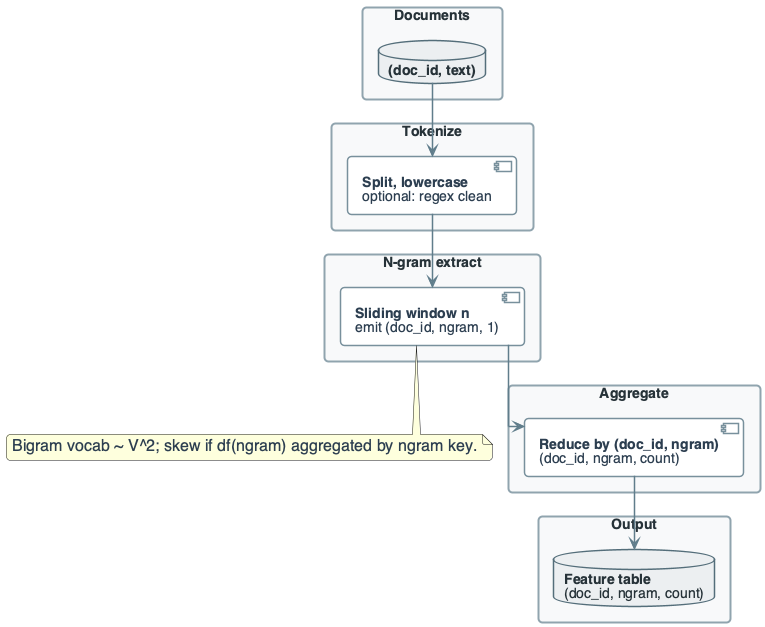

The diagram above was rendered by PlantUML. Its source (embedded in the PNG):
@startuml
'=================================================
' CANONICAL DIAGRAM TEMPLATE - DATA ENGINEERING
'=================================================

top to bottom direction
skinparam linetype ortho
skinparam shadowing false
skinparam roundcorner 8
skinparam handwritten false
skinparam nodesep 24
skinparam ranksep 28

'-------------------------
' FONT & GLOBAL STYLE
'-------------------------
skinparam defaultFontName "Segoe UI, Helvetica, sans-serif"
skinparam defaultFontSize 16
skinparam defaultFontColor #2C3E50

'-------------------------
' GENERIC BOX STYLE
'-------------------------
skinparam rectangle {
    BackgroundColor #F8F9FA
    BorderColor #90A4AE
    BorderThickness 2
    FontColor #263238
    FontSize 14
    FontStyle bold
    Padding 20
}

skinparam component {
    BackgroundColor #FFFFFF
    BorderColor #78909C
    BorderThickness 1.5
    FontSize 14
    Padding 12
}

skinparam database {
    BackgroundColor #ECEFF1
    BorderColor #546E7A
    BorderThickness 1.5
    FontSize 14
    FontColor #263238
}

skinparam arrow {
    Color #607D8B
    Thickness 1.5
    FontSize 11
    FontColor #546E7A
}

'-------------------------
' SEMANTIC STEREOTYPES
'-------------------------
skinparam component<<UI>> {
    BorderColor #8E24AA
    BackgroundColor #F3E5F5
    FontColor #4A148C
}

skinparam component<<Agent>> {
    BorderColor #0288D1
    BackgroundColor #E1F5FE
    FontColor #01579B
}

skinparam component<<Tool>> {
    BorderColor #2E7D32
    BackgroundColor #E8F5E9
    FontColor #1B5E20
}

skinparam component<<Config>> {
    BorderColor #F57C00
    BackgroundColor #FFF3E0
    FontColor #E65100
}

skinparam component<<Bad>> {
    BorderColor #C62828
    BackgroundColor #FFEBEE
    FontColor #B71C1C
}

skinparam component<<V1>> {
    BorderColor #F57C00
    BackgroundColor #FFF3E0
    FontColor #E65100
}

skinparam component<<V2>> {
    BorderColor #2E7D32
    BackgroundColor #E8F5E9
    FontColor #1B5E20
}

skinparam component<<up>> {
    BackgroundColor #E8F5E9
    BorderColor #2E7D32
}

skinparam component<<down>> {
    BackgroundColor #FFEBEE
    BorderColor #C62828
}

skinparam database<<up>> {
    BackgroundColor #E8F5E9
    BorderColor #2E7D32
}

skinparam database<<down>> {
    BackgroundColor #FFEBEE
    BorderColor #C62828
}

skinparam component<<success>> {
    BackgroundColor #E8F5E9
    BorderColor #2E7D32
}

skinparam component<<failure>> {
    BackgroundColor #FFEBEE
    BorderColor #C62828
}

'=================================================

' PRACTICE: N-GRAM PIPELINE REASONING
rectangle "Documents" #F8F9FA {
    database "**(doc_id, text)**" as DOCS
}

rectangle "Tokenize" #F8F9FA {
    component "**Split, lowercase**\noptional: regex clean" as TOK
}

rectangle "N-gram extract" #F8F9FA {
    component "**Sliding window n**\nemit (doc_id, ngram, 1)" as NGRAM
}

rectangle "Aggregate" #F8F9FA {
    component "**Reduce by (doc_id, ngram)**\n(doc_id, ngram, count)" as AGG
}

rectangle "Output" #F8F9FA {
    database "**Feature table**\n(doc_id, ngram, count)" as OUT
}

DOCS --> TOK
TOK --> NGRAM
NGRAM --> AGG
AGG --> OUT

note bottom of NGRAM : Bigram vocab ~ V^2; skew if df(ngram) aggregated by ngram key.

@enduml